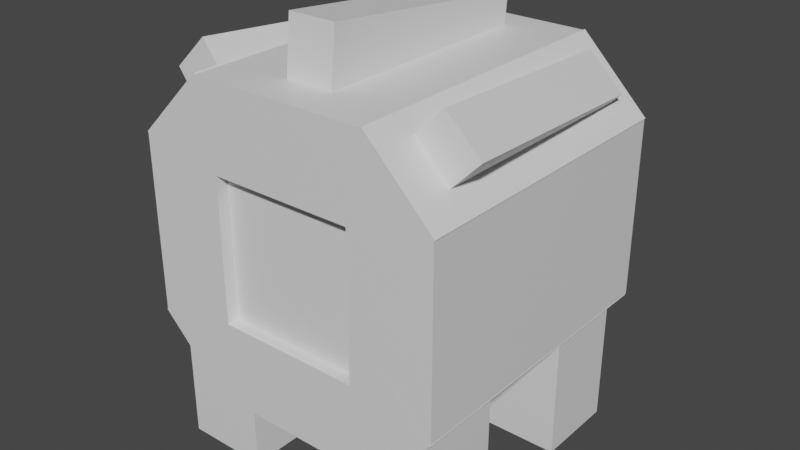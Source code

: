 # Source: shelgon.blend  (saved by Blender 2.81.16; exported with 4.5.12 LTS)
import bpy
from mathutils import Matrix  # noqa: F401  (used for matrix-valued properties, if any)

bpy.ops.wm.read_factory_settings(use_empty=True)
scene = bpy.context.scene
scene.name = 'Scene'

# ---- collections
col_collection = bpy.data.collections.new('Collection'); scene.collection.children.link(col_collection)

# ---- materials (node trees are filled in below, after node groups)
mat_default_obj = bpy.data.materials.new('Default OBJ')
mat_default_obj.use_transparent_shadow = False

# ---- material node trees
mat_default_obj.use_nodes = True; mat_default_obj.node_tree.nodes.clear()
_N = mat_default_obj.node_tree.nodes; _L = mat_default_obj.node_tree.links
n0 = _N.new('ShaderNodeOutputMaterial'); n0.name = 'Material Output'; n0.location = (300, 300)
n1 = _N.new('ShaderNodeBsdfPrincipled'); n1.name = 'Principled BSDF'; n1.location = (10, 300)
n1.distribution = 'GGX'
n1.subsurface_method = 'BURLEY'
n1.inputs[3].default_value = 1.45
n1.inputs[27].default_value = (0.0, 0.0, 0.0, 1.0)
n1.inputs[28].default_value = 1.0
_L.new(n1.outputs[0], n0.inputs[0])
n0.is_active_output = True

# ---- world
world_world = bpy.data.worlds.new('World'); scene.world = world_world
world_world.use_nodes = True; world_world.node_tree.nodes.clear()
_N = world_world.node_tree.nodes; _L = world_world.node_tree.links
n0 = _N.new('ShaderNodeOutputWorld'); n0.name = 'World Output'; n0.location = (300, 300)
n1 = _N.new('ShaderNodeBackground'); n1.name = 'Background'; n1.location = (10, 300)
n1.inputs[0].default_value = (0.05088, 0.05088, 0.05088, 1.0)
_L.new(n1.outputs[0], n0.inputs[0])
n0.is_active_output = True
world_world.color = (0.05088, 0.05088, 0.05088)
world_world.use_sun_shadow = False
world_world.sun_shadow_jitter_overblur = 0.0

# ---- meshes
me_shell_seg_5 = bpy.data.meshes.new('Shell_seg_5')
me_shell_seg_5.from_pydata([(-0.4688, -0.2188, 0.7812), (-0.4688, 0.2188, 0.7812), (-0.4688, 0.2188, -0.7812), (-0.4688, -0.2188, -0.7812), (0.4688, 0.2188, 0.7812), (0.4688, -0.2188, 0.7812), (0.4688, -0.2188, -0.7812), (0.4688, 0.2188, -0.7812)], [], [(0, 1, 2, 3), (4, 5, 6, 7), (3, 2, 7, 6), (5, 4, 1, 0), (5, 0, 3, 6), (1, 4, 7, 2)])
_uv = me_shell_seg_5.uv_layers.new(name='UVMap')
_uv.uv.foreach_set('vector', [0.1172, 0.3906, 0.1719, 0.3906, 0.1719, 0.5859, 0.1172, 0.5859, 0.2891, 0.3906, 0.3438, 0.3906, 0.3438, 0.5859, 0.2891, 0.5859, 0.1172, 0.5859, 0.1719, 0.5859, 0.1719, 0.7031, 0.1172, 0.7031, 0.1719, 0.5859, 0.2266, 0.5859, 0.2266, 0.7031, 0.1719, 0.7031, 0.0, 0.3906, 0.1172, 0.3906, 0.1172, 0.5859, 0.0, 0.5859, 0.1719, 0.3906, 0.2891, 0.3906, 0.2891, 0.5859, 0.1719, 0.5859])
me_shell_seg_5.materials.append(mat_default_obj)
me_shell_seg_5.use_remesh_fix_poles = True
me_shell_seg_5.use_remesh_preserve_attributes = False
me_shell_seg_5.use_mirror_vertex_groups = False
me_shell_seg_5.update()
me_shell_seg_6 = bpy.data.meshes.new('Shell_seg_6')
me_shell_seg_6.from_pydata([(-0.04419, -0.3094, 0.7812), (-0.3094, -0.04419, 0.7812), (-0.3094, -0.04419, -0.7812), (-0.04419, -0.3094, -0.7812), (0.04419, 0.3094, 0.7812), (0.3094, 0.04419, 0.7812), (0.3094, 0.04419, -0.7812), (0.04419, 0.3094, -0.7812)], [], [(0, 1, 2, 3), (4, 5, 6, 7), (3, 2, 7, 6), (5, 4, 1, 0), (5, 0, 3, 6), (1, 4, 7, 2)])
_uv = me_shell_seg_6.uv_layers.new(name='UVMap')
_uv.uv.foreach_set('vector', [0.0625, 0.1328, 0.1094, 0.1328, 0.1094, 0.3281, 0.0625, 0.3281, 0.1719, 0.1328, 0.2188, 0.1328, 0.2188, 0.3281, 0.1719, 0.3281, 0.0625, 0.3281, 0.1094, 0.3281, 0.1094, 0.3906, 0.0625, 0.3906, 0.1094, 0.3281, 0.1562, 0.3281, 0.1562, 0.3906, 0.1094, 0.3906, 0.0, 0.1328, 0.0625, 0.1328, 0.0625, 0.3281, 0.0, 0.3281, 0.1094, 0.1328, 0.1719, 0.1328, 0.1719, 0.3281, 0.1094, 0.3281])
me_shell_seg_6.materials.append(mat_default_obj)
me_shell_seg_6.use_remesh_fix_poles = True
me_shell_seg_6.use_remesh_preserve_attributes = False
me_shell_seg_6.use_mirror_vertex_groups = False
me_shell_seg_6.update()
me_shell_seg_7 = bpy.data.meshes.new('Shell_seg_7')
me_shell_seg_7.from_pydata([(0.3094, -0.04419, 0.7812), (0.04419, -0.3094, 0.7812), (0.04419, -0.3094, -0.7812), (0.3094, -0.04419, -0.7812), (-0.3094, 0.04419, 0.7812), (-0.04419, 0.3094, 0.7812), (-0.04419, 0.3094, -0.7812), (-0.3094, 0.04419, -0.7812)], [], [(0, 1, 2, 3), (4, 5, 6, 7), (3, 2, 7, 6), (5, 4, 1, 0), (5, 0, 3, 6), (1, 4, 7, 2)])
_uv = me_shell_seg_7.uv_layers.new(name='UVMap')
_uv.uv.foreach_set('vector', [0.0625, 0.1328, 0.1094, 0.1328, 0.1094, 0.3281, 0.0625, 0.3281, 0.1719, 0.1328, 0.2188, 0.1328, 0.2188, 0.3281, 0.1719, 0.3281, 0.0625, 0.3281, 0.1094, 0.3281, 0.1094, 0.3906, 0.0625, 0.3906, 0.1094, 0.3281, 0.1562, 0.3281, 0.1562, 0.3906, 0.1094, 0.3906, 0.0, 0.1328, 0.0625, 0.1328, 0.0625, 0.3281, 0.0, 0.3281, 0.1094, 0.1328, 0.1719, 0.1328, 0.1719, 0.3281, 0.1094, 0.3281])
me_shell_seg_7.materials.append(mat_default_obj)
me_shell_seg_7.use_remesh_fix_poles = True
me_shell_seg_7.use_remesh_preserve_attributes = False
me_shell_seg_7.use_mirror_vertex_groups = False
me_shell_seg_7.update()
me_leg2 = bpy.data.meshes.new('leg2')
me_leg2.from_pydata([(0.2188, -0.6875, -0.2188), (-0.2188, -0.6875, -0.2188), (-0.2188, 2.98e-08, -0.2188), (0.2188, 2.98e-08, -0.2188), (-0.2188, -0.6875, 0.2188), (0.2188, -0.6875, 0.2188), (0.2188, 2.98e-08, 0.2188), (-0.2188, 2.98e-08, 0.2188)], [], [(0, 1, 2, 3), (4, 5, 6, 7), (3, 2, 7, 6), (5, 4, 1, 0), (5, 0, 3, 6), (1, 4, 7, 2)])
_uv = me_leg2.uv_layers.new(name='UVMap')
_uv.uv.foreach_set('vector', [0.5, 0.8594, 0.5547, 0.8594, 0.5547, 0.9453, 0.5, 0.9453, 0.6094, 0.8594, 0.6641, 0.8594, 0.6641, 0.9453, 0.6094, 0.9453, 0.5, 0.9453, 0.5547, 0.9453, 0.5547, 1.0, 0.5, 1.0, 0.5547, 0.9453, 0.6094, 0.9453, 0.6094, 1.0, 0.5547, 1.0, 0.4453, 0.8594, 0.5, 0.8594, 0.5, 0.9453, 0.4453, 0.9453, 0.5547, 0.8594, 0.6094, 0.8594, 0.6094, 0.9453, 0.5547, 0.9453])
me_leg2.materials.append(mat_default_obj)
me_leg2.use_remesh_fix_poles = True
me_leg2.use_remesh_preserve_attributes = False
me_leg2.use_mirror_vertex_groups = False
me_leg2.update()
me_leg1 = bpy.data.meshes.new('leg1')
me_leg1.from_pydata([(0.2188, -0.6875, -0.2188), (-0.2188, -0.6875, -0.2188), (-0.2188, 2.98e-08, -0.2188), (0.2188, 2.98e-08, -0.2188), (-0.2188, -0.6875, 0.2188), (0.2188, -0.6875, 0.2188), (0.2188, 2.98e-08, 0.2188), (-0.2188, 2.98e-08, 0.2188)], [], [(0, 1, 2, 3), (4, 5, 6, 7), (3, 2, 7, 6), (5, 4, 1, 0), (5, 0, 3, 6), (1, 4, 7, 2)])
_uv = me_leg1.uv_layers.new(name='UVMap')
_uv.uv.foreach_set('vector', [0.5, 0.7109, 0.5547, 0.7109, 0.5547, 0.7969, 0.5, 0.7969, 0.6094, 0.7109, 0.6641, 0.7109, 0.6641, 0.7969, 0.6094, 0.7969, 0.5, 0.7969, 0.5547, 0.7969, 0.5547, 0.8516, 0.5, 0.8516, 0.5547, 0.7969, 0.6094, 0.7969, 0.6094, 0.8516, 0.5547, 0.8516, 0.4453, 0.7109, 0.5, 0.7109, 0.5, 0.7969, 0.4453, 0.7969, 0.5547, 0.7109, 0.6094, 0.7109, 0.6094, 0.7969, 0.5547, 0.7969])
me_leg1.materials.append(mat_default_obj)
me_leg1.use_remesh_fix_poles = True
me_leg1.use_remesh_preserve_attributes = False
me_leg1.use_mirror_vertex_groups = False
me_leg1.update()
me_shell_seg_8 = bpy.data.meshes.new('Shell_seg_8')
me_shell_seg_8.from_pydata([(0.2188, -0.4688, 0.7812), (-0.2188, -0.4688, 0.7812), (-0.2188, -0.4688, -0.7812), (0.2188, -0.4688, -0.7812), (-0.2188, 0.4688, 0.7812), (0.2188, 0.4688, 0.7812), (0.2188, 0.4688, -0.7812), (-0.2188, 0.4688, -0.7812)], [], [(0, 1, 2, 3), (4, 5, 6, 7), (3, 2, 7, 6), (5, 4, 1, 0), (5, 0, 3, 6), (1, 4, 7, 2)])
_uv = me_shell_seg_8.uv_layers.new(name='UVMap')
_uv.uv.foreach_set('vector', [0.1172, 0.3906, 0.1719, 0.3906, 0.1719, 0.5859, 0.1172, 0.5859, 0.2891, 0.3906, 0.3438, 0.3906, 0.3438, 0.5859, 0.2891, 0.5859, 0.1172, 0.5859, 0.1719, 0.5859, 0.1719, 0.7031, 0.1172, 0.7031, 0.1719, 0.5859, 0.2266, 0.5859, 0.2266, 0.7031, 0.1719, 0.7031, 0.0, 0.3906, 0.1172, 0.3906, 0.1172, 0.5859, 0.0, 0.5859, 0.1719, 0.3906, 0.2891, 0.3906, 0.2891, 0.5859, 0.1719, 0.5859])
me_shell_seg_8.materials.append(mat_default_obj)
me_shell_seg_8.use_remesh_fix_poles = True
me_shell_seg_8.use_remesh_preserve_attributes = False
me_shell_seg_8.use_mirror_vertex_groups = False
me_shell_seg_8.update()
me_leg4 = bpy.data.meshes.new('leg4')
me_leg4.from_pydata([(0.2188, -0.6875, -0.2188), (-0.2188, -0.6875, -0.2188), (-0.2188, -2.98e-08, -0.2188), (0.2188, -2.98e-08, -0.2188), (-0.2188, -0.6875, 0.2188), (0.2188, -0.6875, 0.2188), (0.2188, -2.98e-08, 0.2188), (-0.2188, -2.98e-08, 0.2188)], [], [(0, 1, 2, 3), (4, 5, 6, 7), (3, 2, 7, 6), (5, 4, 1, 0), (5, 0, 3, 6), (1, 4, 7, 2)])
_uv = me_leg4.uv_layers.new(name='UVMap')
_uv.uv.foreach_set('vector', [0.5, 0.8594, 0.5547, 0.8594, 0.5547, 0.9453, 0.5, 0.9453, 0.6094, 0.8594, 0.6641, 0.8594, 0.6641, 0.9453, 0.6094, 0.9453, 0.5, 0.9453, 0.5547, 0.9453, 0.5547, 1.0, 0.5, 1.0, 0.5547, 0.9453, 0.6094, 0.9453, 0.6094, 1.0, 0.5547, 1.0, 0.4453, 0.8594, 0.5, 0.8594, 0.5, 0.9453, 0.4453, 0.9453, 0.5547, 0.8594, 0.6094, 0.8594, 0.6094, 0.9453, 0.5547, 0.9453])
me_leg4.materials.append(mat_default_obj)
me_leg4.use_remesh_fix_poles = True
me_leg4.use_remesh_preserve_attributes = False
me_leg4.use_mirror_vertex_groups = False
me_leg4.update()
me_shell_seg_1 = bpy.data.meshes.new('Shell_seg_1')
me_shell_seg_1.from_pydata([(0.2188, -0.4688, 0.7812), (-0.2188, -0.4688, 0.7812), (-0.2188, -0.4688, -0.7812), (0.2188, -0.4688, -0.7812), (-0.2188, 0.4688, 0.7812), (0.2188, 0.4688, 0.7812), (0.2188, 0.4688, -0.7812), (-0.2188, 0.4688, -0.7812)], [], [(0, 1, 2, 3), (4, 5, 6, 7), (3, 2, 7, 6), (5, 4, 1, 0), (5, 0, 3, 6), (1, 4, 7, 2)])
_uv = me_shell_seg_1.uv_layers.new(name='UVMap')
_uv.uv.foreach_set('vector', [0.1172, 0.3906, 0.1719, 0.3906, 0.1719, 0.5859, 0.1172, 0.5859, 0.2891, 0.3906, 0.3438, 0.3906, 0.3438, 0.5859, 0.2891, 0.5859, 0.1172, 0.5859, 0.1719, 0.5859, 0.1719, 0.7031, 0.1172, 0.7031, 0.1719, 0.5859, 0.2266, 0.5859, 0.2266, 0.7031, 0.1719, 0.7031, 0.0, 0.3906, 0.1172, 0.3906, 0.1172, 0.5859, 0.0, 0.5859, 0.1719, 0.3906, 0.2891, 0.3906, 0.2891, 0.5859, 0.1719, 0.5859])
me_shell_seg_1.materials.append(mat_default_obj)
me_shell_seg_1.use_remesh_fix_poles = True
me_shell_seg_1.use_remesh_preserve_attributes = False
me_shell_seg_1.use_mirror_vertex_groups = False
me_shell_seg_1.update()
me_shell_seg_2 = bpy.data.meshes.new('Shell_seg_2')
me_shell_seg_2.from_pydata([(0.3094, -0.04419, 0.7812), (0.04419, -0.3094, 0.7812), (0.04419, -0.3094, -0.7812), (0.3094, -0.04419, -0.7812), (-0.3094, 0.04419, 0.7812), (-0.04419, 0.3094, 0.7812), (-0.04419, 0.3094, -0.7812), (-0.3094, 0.04419, -0.7812)], [], [(0, 1, 2, 3), (4, 5, 6, 7), (3, 2, 7, 6), (5, 4, 1, 0), (5, 0, 3, 6), (1, 4, 7, 2)])
_uv = me_shell_seg_2.uv_layers.new(name='UVMap')
_uv.uv.foreach_set('vector', [0.0625, 0.1328, 0.1094, 0.1328, 0.1094, 0.3281, 0.0625, 0.3281, 0.1719, 0.1328, 0.2188, 0.1328, 0.2188, 0.3281, 0.1719, 0.3281, 0.0625, 0.3281, 0.1094, 0.3281, 0.1094, 0.3906, 0.0625, 0.3906, 0.1094, 0.3281, 0.1562, 0.3281, 0.1562, 0.3906, 0.1094, 0.3906, 0.0, 0.1328, 0.0625, 0.1328, 0.0625, 0.3281, 0.0, 0.3281, 0.1094, 0.1328, 0.1719, 0.1328, 0.1719, 0.3281, 0.1094, 0.3281])
me_shell_seg_2.materials.append(mat_default_obj)
me_shell_seg_2.use_remesh_fix_poles = True
me_shell_seg_2.use_remesh_preserve_attributes = False
me_shell_seg_2.use_mirror_vertex_groups = False
me_shell_seg_2.update()
me_shell_seg_3 = bpy.data.meshes.new('Shell_seg_3')
me_shell_seg_3.from_pydata([(-0.04959, -0.3085, 0.7812), (-0.3101, -0.03879, 0.7812), (-0.3101, -0.03879, -0.7812), (-0.04959, -0.3085, -0.7812), (0.04959, 0.3085, 0.7812), (0.3101, 0.03879, 0.7812), (0.3101, 0.03879, -0.7812), (0.04959, 0.3085, -0.7812)], [], [(0, 1, 2, 3), (4, 5, 6, 7), (3, 2, 7, 6), (5, 4, 1, 0), (5, 0, 3, 6), (1, 4, 7, 2)])
_uv = me_shell_seg_3.uv_layers.new(name='UVMap')
_uv.uv.foreach_set('vector', [0.0625, 0.1328, 0.1094, 0.1328, 0.1094, 0.3281, 0.0625, 0.3281, 0.1719, 0.1328, 0.2188, 0.1328, 0.2188, 0.3281, 0.1719, 0.3281, 0.0625, 0.3281, 0.1094, 0.3281, 0.1094, 0.3906, 0.0625, 0.3906, 0.1094, 0.3281, 0.1562, 0.3281, 0.1562, 0.3906, 0.1094, 0.3906, 0.0, 0.1328, 0.0625, 0.1328, 0.0625, 0.3281, 0.0, 0.3281, 0.1094, 0.1328, 0.1719, 0.1328, 0.1719, 0.3281, 0.1094, 0.3281])
me_shell_seg_3.materials.append(mat_default_obj)
me_shell_seg_3.use_remesh_fix_poles = True
me_shell_seg_3.use_remesh_preserve_attributes = False
me_shell_seg_3.use_mirror_vertex_groups = False
me_shell_seg_3.update()
me_shell_seg_4 = bpy.data.meshes.new('Shell_seg_4')
me_shell_seg_4.from_pydata([(0.4688, 0.2188, 0.7812), (0.4687, -0.2188, 0.7812), (0.4687, -0.2188, -0.7812), (0.4687, 0.2188, -0.7812), (-0.4688, -0.2188, 0.7812), (-0.4687, 0.2188, 0.7812), (-0.4688, 0.2188, -0.7812), (-0.4688, -0.2188, -0.7812)], [], [(0, 1, 2, 3), (4, 5, 6, 7), (3, 2, 7, 6), (5, 4, 1, 0), (5, 0, 3, 6), (1, 4, 7, 2)])
_uv = me_shell_seg_4.uv_layers.new(name='UVMap')
_uv.uv.foreach_set('vector', [0.1172, 0.3906, 0.1719, 0.3906, 0.1719, 0.5859, 0.1172, 0.5859, 0.2891, 0.3906, 0.3438, 0.3906, 0.3438, 0.5859, 0.2891, 0.5859, 0.1172, 0.5859, 0.1719, 0.5859, 0.1719, 0.7031, 0.1172, 0.7031, 0.1719, 0.5859, 0.2266, 0.5859, 0.2266, 0.7031, 0.1719, 0.7031, 0.0, 0.3906, 0.1172, 0.3906, 0.1172, 0.5859, 0.0, 0.5859, 0.1719, 0.3906, 0.2891, 0.3906, 0.2891, 0.5859, 0.1719, 0.5859])
me_shell_seg_4.materials.append(mat_default_obj)
me_shell_seg_4.use_remesh_fix_poles = True
me_shell_seg_4.use_remesh_preserve_attributes = False
me_shell_seg_4.use_mirror_vertex_groups = False
me_shell_seg_4.update()
me_shell_spike_top = bpy.data.meshes.new('Shell_spike_top')
me_shell_spike_top.from_pydata([(0.125, -0.2175, -0.5742), (-0.125, -0.2175, -0.5742), (-0.125, 0.09333, -0.6068), (0.125, 0.09333, -0.6068), (-0.125, -0.09333, 0.6068), (0.125, -0.09333, 0.6068), (0.125, 0.2175, 0.5742), (-0.125, 0.2175, 0.5742)], [], [(0, 1, 2, 3), (4, 5, 6, 7), (3, 2, 7, 6), (5, 4, 1, 0), (5, 0, 3, 6), (1, 4, 7, 2)])
_uv = me_shell_spike_top.uv_layers.new(name='UVMap')
_uv.uv.foreach_set('vector', [0.4922, 0.5156, 0.5234, 0.5156, 0.5234, 0.5547, 0.4922, 0.5547, 0.6719, 0.5156, 0.7031, 0.5156, 0.7031, 0.5547, 0.6719, 0.5547, 0.4922, 0.5547, 0.5234, 0.5547, 0.5234, 0.7031, 0.4922, 0.7031, 0.5234, 0.5547, 0.5547, 0.5547, 0.5547, 0.7031, 0.5234, 0.7031, 0.3438, 0.5156, 0.4922, 0.5156, 0.4922, 0.5547, 0.3438, 0.5547, 0.5234, 0.5156, 0.6719, 0.5156, 0.6719, 0.5547, 0.5234, 0.5547])
me_shell_spike_top.materials.append(mat_default_obj)
me_shell_spike_top.use_remesh_fix_poles = True
me_shell_spike_top.use_remesh_preserve_attributes = False
me_shell_spike_top.use_mirror_vertex_groups = False
me_shell_spike_top.update()
me_leg3 = bpy.data.meshes.new('leg3')
me_leg3.from_pydata([(0.2188, -0.6875, -0.2188), (-0.2188, -0.6875, -0.2188), (-0.2188, 2.98e-08, -0.2188), (0.2188, 2.98e-08, -0.2188), (-0.2188, -0.6875, 0.2188), (0.2188, -0.6875, 0.2188), (0.2188, 2.98e-08, 0.2188), (-0.2188, 2.98e-08, 0.2188)], [], [(0, 1, 2, 3), (4, 5, 6, 7), (3, 2, 7, 6), (5, 4, 1, 0), (5, 0, 3, 6), (1, 4, 7, 2)])
_uv = me_leg3.uv_layers.new(name='UVMap')
_uv.uv.foreach_set('vector', [0.5, 0.7109, 0.5547, 0.7109, 0.5547, 0.7969, 0.5, 0.7969, 0.6094, 0.7109, 0.6641, 0.7109, 0.6641, 0.7969, 0.6094, 0.7969, 0.5, 0.7969, 0.5547, 0.7969, 0.5547, 0.8516, 0.5, 0.8516, 0.5547, 0.7969, 0.6094, 0.7969, 0.6094, 0.8516, 0.5547, 0.8516, 0.4453, 0.7109, 0.5, 0.7109, 0.5, 0.7969, 0.4453, 0.7969, 0.5547, 0.7109, 0.6094, 0.7109, 0.6094, 0.7969, 0.5547, 0.7969])
me_leg3.materials.append(mat_default_obj)
me_leg3.use_remesh_fix_poles = True
me_leg3.use_remesh_preserve_attributes = False
me_leg3.use_mirror_vertex_groups = False
me_leg3.update()
me_shell_spike_l = bpy.data.meshes.new('Shell_spike_l')
me_shell_spike_l.from_pydata([(0.241, -0.06959, -0.5742), (0.06114, -0.2433, -0.5742), (-0.1548, -0.0197, -0.6068), (0.02508, 0.154, -0.6068), (-0.02508, -0.154, 0.6068), (0.1548, 0.0197, 0.6068), (-0.06114, 0.2433, 0.5742), (-0.241, 0.06959, 0.5742)], [], [(0, 1, 2, 3), (4, 5, 6, 7), (3, 2, 7, 6), (5, 4, 1, 0), (5, 0, 3, 6), (1, 4, 7, 2)])
_uv = me_shell_spike_l.uv_layers.new(name='UVMap')
_uv.uv.foreach_set('vector', [0.4922, 0.5156, 0.5234, 0.5156, 0.5234, 0.5547, 0.4922, 0.5547, 0.6719, 0.5156, 0.7031, 0.5156, 0.7031, 0.5547, 0.6719, 0.5547, 0.4922, 0.5547, 0.5234, 0.5547, 0.5234, 0.7031, 0.4922, 0.7031, 0.5234, 0.5547, 0.5547, 0.5547, 0.5547, 0.7031, 0.5234, 0.7031, 0.3438, 0.5156, 0.4922, 0.5156, 0.4922, 0.5547, 0.3438, 0.5547, 0.5234, 0.5156, 0.6719, 0.5156, 0.6719, 0.5547, 0.5234, 0.5547])
me_shell_spike_l.materials.append(mat_default_obj)
me_shell_spike_l.use_remesh_fix_poles = True
me_shell_spike_l.use_remesh_preserve_attributes = False
me_shell_spike_l.use_mirror_vertex_groups = False
me_shell_spike_l.update()
me_shell_spike_r = bpy.data.meshes.new('Shell_spike_r')
me_shell_spike_r.from_pydata([(-0.06114, -0.2433, -0.5742), (-0.241, -0.06959, -0.5742), (-0.02508, 0.154, -0.6068), (0.1548, -0.0197, -0.6068), (-0.1547, 0.0197, 0.6068), (0.02508, -0.154, 0.6068), (0.241, 0.06959, 0.5742), (0.06114, 0.2433, 0.5742)], [], [(0, 1, 2, 3), (4, 5, 6, 7), (3, 2, 7, 6), (5, 4, 1, 0), (5, 0, 3, 6), (1, 4, 7, 2)])
_uv = me_shell_spike_r.uv_layers.new(name='UVMap')
_uv.uv.foreach_set('vector', [0.4922, 0.5156, 0.5234, 0.5156, 0.5234, 0.5547, 0.4922, 0.5547, 0.6719, 0.5156, 0.7031, 0.5156, 0.7031, 0.5547, 0.6719, 0.5547, 0.4922, 0.5547, 0.5234, 0.5547, 0.5234, 0.7031, 0.4922, 0.7031, 0.5234, 0.5547, 0.5547, 0.5547, 0.5547, 0.7031, 0.5234, 0.7031, 0.3438, 0.5156, 0.4922, 0.5156, 0.4922, 0.5547, 0.3438, 0.5547, 0.5234, 0.5156, 0.6719, 0.5156, 0.6719, 0.5547, 0.5234, 0.5547])
me_shell_spike_r.materials.append(mat_default_obj)
me_shell_spike_r.use_remesh_fix_poles = True
me_shell_spike_r.use_remesh_preserve_attributes = False
me_shell_spike_r.use_mirror_vertex_groups = False
me_shell_spike_r.update()
me_body = bpy.data.meshes.new('Body')
me_body.from_pydata([(0.4375, -0.4375, 0.7188), (-0.4375, -0.4375, 0.7188), (-0.4375, -0.4375, -0.7188), (0.4375, -0.4375, -0.7188), (-0.4375, 0.4375, 0.7188), (0.4375, 0.4375, 0.7188), (0.4375, 0.4375, -0.7188), (-0.4375, 0.4375, -0.7188)], [], [(0, 1, 2, 3), (4, 5, 6, 7), (3, 2, 7, 6), (5, 4, 1, 0), (5, 0, 3, 6), (1, 4, 7, 2)])
_uv = me_body.uv_layers.new(name='UVMap')
_uv.uv.foreach_set('vector', [0.1094, 0.7109, 0.2188, 0.7109, 0.2188, 0.8906, 0.1094, 0.8906, 0.3281, 0.7109, 0.4375, 0.7109, 0.4375, 0.8906, 0.3281, 0.8906, 0.1094, 0.8906, 0.2188, 0.8906, 0.2188, 1.0, 0.1094, 1.0, 0.2188, 0.8906, 0.3281, 0.8906, 0.3281, 1.0, 0.2188, 1.0, 0.0, 0.7109, 0.1094, 0.7109, 0.1094, 0.8906, 0.0, 0.8906, 0.2188, 0.7109, 0.3281, 0.7109, 0.3281, 0.8906, 0.2188, 0.8906])
me_body.materials.append(mat_default_obj)
me_body.use_remesh_fix_poles = True
me_body.use_remesh_preserve_attributes = False
me_body.use_mirror_vertex_groups = False
me_body.update()

# ---- objects
ob_shell_seg_5 = bpy.data.objects.new('Shell_seg_5', me_shell_seg_5)
ob_shell_seg_6 = bpy.data.objects.new('Shell_seg_6', me_shell_seg_6)
ob_shell_seg_7 = bpy.data.objects.new('Shell_seg_7', me_shell_seg_7)
ob_leg2 = bpy.data.objects.new('leg2', me_leg2)
ob_leg1 = bpy.data.objects.new('leg1', me_leg1)
ob_shell_seg_8 = bpy.data.objects.new('Shell_seg_8', me_shell_seg_8)
ob_leg4 = bpy.data.objects.new('leg4', me_leg4)
ob_shell_seg_1 = bpy.data.objects.new('Shell_seg_1', me_shell_seg_1)
ob_shell_seg_2 = bpy.data.objects.new('Shell_seg_2', me_shell_seg_2)
ob_shell_seg_3 = bpy.data.objects.new('Shell_seg_3', me_shell_seg_3)
ob_shell_seg_4 = bpy.data.objects.new('Shell_seg_4', me_shell_seg_4)
ob_shell_spike_top = bpy.data.objects.new('Shell_spike_top', me_shell_spike_top)
ob_leg3 = bpy.data.objects.new('leg3', me_leg3)
ob_shell_spike_l = bpy.data.objects.new('Shell_spike_l', me_shell_spike_l)
ob_shell_spike_r = bpy.data.objects.new('Shell_spike_r', me_shell_spike_r)
ob_body = bpy.data.objects.new('Body', me_body)

# ---- transforms, parenting, visibility, modifiers, constraints
ob_shell_seg_5.parent = ob_body
ob_shell_seg_5.matrix_parent_inverse = Matrix(((1.0, 0.0, 0.0, -0.0), (0.0, -1.629e-07, 1.0, -1.197), (0.0, -1.0, -1.629e-07, 2.46e-07), (-0.0, 0.0, -0.0, 1.0)))
ob_shell_seg_5.location = (0.0, 1.476e-07, 0.6037)
ob_shell_seg_5.rotation_euler = (1.571, -0.0, 0.0)
ob_shell_seg_5.lineart.crease_threshold = 0.0
ob_shell_seg_6.parent = ob_body
ob_shell_seg_6.matrix_parent_inverse = Matrix(((1.0, 0.0, 0.0, -0.0), (0.0, -1.629e-07, 1.0, -1.197), (0.0, -1.0, -1.629e-07, 2.46e-07), (-0.0, 0.0, -0.0, 1.0)))
ob_shell_seg_6.location = (-0.5082, -3.189e-08, 1.706)
ob_shell_seg_6.rotation_euler = (1.571, -0.0, 0.0)
ob_shell_seg_6.lineart.crease_threshold = 0.0
ob_shell_seg_7.parent = ob_body
ob_shell_seg_7.matrix_parent_inverse = Matrix(((1.0, 0.0, 0.0, -0.0), (0.0, -1.629e-07, 1.0, -1.197), (0.0, -1.0, -1.629e-07, 2.46e-07), (-0.0, 0.0, -0.0, 1.0)))
ob_shell_seg_7.location = (-0.5082, 1.337e-07, 0.6892)
ob_shell_seg_7.rotation_euler = (1.571, -0.0, 0.0)
ob_shell_seg_7.lineart.crease_threshold = 0.0
ob_leg2.parent = ob_body
ob_leg2.matrix_parent_inverse = Matrix(((1.0, 0.0, 0.0, -0.0), (0.0, -1.629e-07, 1.0, -1.197), (0.0, -1.0, -1.629e-07, 2.46e-07), (-0.0, 0.0, -0.0, 1.0)))
ob_leg2.location = (-0.5312, -0.5, 0.6975)
ob_leg2.rotation_euler = (1.571, -0.0, 0.0)
ob_leg2.lineart.crease_threshold = 0.0
ob_leg1.parent = ob_body
ob_leg1.matrix_parent_inverse = Matrix(((1.0, 0.0, 0.0, -0.0), (0.0, -1.629e-07, 1.0, -1.197), (0.0, -1.0, -1.629e-07, 2.46e-07), (-0.0, 0.0, -0.0, 1.0)))
ob_leg1.location = (0.5312, -0.5, 0.6975)
ob_leg1.rotation_euler = (1.571, -0.0, 0.0)
ob_leg1.lineart.crease_threshold = 0.0
ob_shell_seg_8.parent = ob_body
ob_shell_seg_8.matrix_parent_inverse = Matrix(((1.0, 0.0, 0.0, -0.0), (0.0, -1.629e-07, 1.0, -1.197), (0.0, -1.0, -1.629e-07, 2.46e-07), (-0.0, 0.0, -0.0, 1.0)))
ob_shell_seg_8.location = (-0.5938, 5.091e-08, 1.197)
ob_shell_seg_8.rotation_euler = (1.571, -0.0, 0.0)
ob_shell_seg_8.lineart.crease_threshold = 0.0
ob_leg4.parent = ob_body
ob_leg4.matrix_parent_inverse = Matrix(((1.0, 0.0, 0.0, -0.0), (0.0, -1.629e-07, 1.0, -1.197), (0.0, -1.0, -1.629e-07, 2.46e-07), (-0.0, 0.0, -0.0, 1.0)))
ob_leg4.location = (-0.5312, 0.5, 0.6975)
ob_leg4.rotation_euler = (1.571, -0.0, 0.0)
ob_leg4.lineart.crease_threshold = 0.0
ob_shell_seg_1.parent = ob_body
ob_shell_seg_1.matrix_parent_inverse = Matrix(((1.0, 0.0, 0.0, -0.0), (0.0, -1.629e-07, 1.0, -1.197), (0.0, -1.0, -1.629e-07, 2.46e-07), (-0.0, 0.0, -0.0, 1.0)))
ob_shell_seg_1.location = (0.5938, 5.091e-08, 1.197)
ob_shell_seg_1.rotation_euler = (1.571, -0.0, 0.0)
ob_shell_seg_1.lineart.crease_threshold = 0.0
ob_shell_seg_2.parent = ob_body
ob_shell_seg_2.matrix_parent_inverse = Matrix(((1.0, 0.0, 0.0, -0.0), (0.0, -1.629e-07, 1.0, -1.197), (0.0, -1.0, -1.629e-07, 2.46e-07), (-0.0, 0.0, -0.0, 1.0)))
ob_shell_seg_2.location = (0.5082, -3.189e-08, 1.706)
ob_shell_seg_2.rotation_euler = (1.571, -0.0, 0.0)
ob_shell_seg_2.lineart.crease_threshold = 0.0
ob_shell_seg_3.parent = ob_body
ob_shell_seg_3.matrix_parent_inverse = Matrix(((1.0, 0.0, 0.0, -0.0), (0.0, -1.629e-07, 1.0, -1.197), (0.0, -1.0, -1.629e-07, 2.46e-07), (-0.0, 0.0, -0.0, 1.0)))
ob_shell_seg_3.location = (0.4993, 1.351e-07, 0.6804)
ob_shell_seg_3.rotation_euler = (1.571, -0.0, 0.0)
ob_shell_seg_3.lineart.crease_threshold = 0.0
ob_shell_seg_4.parent = ob_body
ob_shell_seg_4.matrix_parent_inverse = Matrix(((1.0, 0.0, 0.0, -0.0), (0.0, -1.629e-07, 1.0, -1.197), (0.0, -1.0, -1.629e-07, 2.46e-07), (-0.0, 0.0, -0.0, 1.0)))
ob_shell_seg_4.location = (2.459e-07, -4.582e-08, 1.791)
ob_shell_seg_4.rotation_euler = (1.571, -0.0, 0.0)
ob_shell_seg_4.lineart.crease_threshold = 0.0
ob_shell_spike_top.parent = ob_body
ob_shell_spike_top.matrix_parent_inverse = Matrix(((1.0, 0.0, 0.0, -0.0), (0.0, -1.629e-07, 1.0, -1.197), (0.0, -1.0, -1.629e-07, 2.46e-07), (-0.0, 0.0, -0.0, 1.0)))
ob_shell_spike_top.location = (0.0, 0.0293, 2.074)
ob_shell_spike_top.rotation_euler = (1.571, -0.0, 0.0)
ob_shell_spike_top.lineart.crease_threshold = 0.0
ob_leg3.parent = ob_body
ob_leg3.matrix_parent_inverse = Matrix(((1.0, 0.0, 0.0, -0.0), (0.0, -1.629e-07, 1.0, -1.197), (0.0, -1.0, -1.629e-07, 2.46e-07), (-0.0, 0.0, -0.0, 1.0)))
ob_leg3.location = (0.5312, 0.5, 0.6975)
ob_leg3.rotation_euler = (1.571, -0.0, 0.0)
ob_leg3.lineart.crease_threshold = 0.0
ob_shell_spike_l.parent = ob_body
ob_shell_spike_l.matrix_parent_inverse = Matrix(((1.0, 0.0, 0.0, -0.0), (0.0, -1.629e-07, 1.0, -1.197), (0.0, -1.0, -1.629e-07, 2.46e-07), (-0.0, 0.0, -0.0, 1.0)))
ob_shell_spike_l.location = (-0.609, 0.0293, 1.828)
ob_shell_spike_l.rotation_euler = (1.571, -0.0, 0.0)
ob_shell_spike_l.lineart.crease_threshold = 0.0
ob_shell_spike_r.parent = ob_body
ob_shell_spike_r.matrix_parent_inverse = Matrix(((1.0, 0.0, 0.0, -0.0), (0.0, -1.629e-07, 1.0, -1.197), (0.0, -1.0, -1.629e-07, 2.46e-07), (-0.0, 0.0, -0.0, 1.0)))
ob_shell_spike_r.location = (0.609, 0.0293, 1.828)
ob_shell_spike_r.rotation_euler = (1.571, -0.0, 0.0)
ob_shell_spike_r.lineart.crease_threshold = 0.0
ob_body.location = (0.0, 5.091e-08, 1.197)
ob_body.rotation_euler = (1.571, -0.0, 0.0)
ob_body.lineart.crease_threshold = 0.0

# ---- collection membership
col_collection.objects.link(ob_shell_seg_5)
col_collection.objects.link(ob_shell_seg_6)
col_collection.objects.link(ob_shell_seg_7)
col_collection.objects.link(ob_leg2)
col_collection.objects.link(ob_leg1)
col_collection.objects.link(ob_shell_seg_8)
col_collection.objects.link(ob_leg4)
col_collection.objects.link(ob_shell_seg_1)
col_collection.objects.link(ob_shell_seg_2)
col_collection.objects.link(ob_shell_seg_3)
col_collection.objects.link(ob_shell_seg_4)
col_collection.objects.link(ob_shell_spike_top)
col_collection.objects.link(ob_leg3)
col_collection.objects.link(ob_shell_spike_l)
col_collection.objects.link(ob_shell_spike_r)
col_collection.objects.link(ob_body)

# ---- scene / render settings (as saved in the file)
scene.frame_start = 1; scene.frame_end = 250; scene.frame_set(1)
scene.render.engine = 'BLENDER_EEVEE_NEXT'
scene.cycles.use_denoising = False
scene.cycles.samples = 128
scene.cycles.sampling_pattern = 'TABULATED_SOBOL'
scene.cycles.use_adaptive_sampling = False
scene.cycles.use_light_tree = False
scene.view_settings.view_transform = 'Filmic'
bpy.context.view_layer.update()

# ---- added for rendering (the .blend has no active camera and no usable light): camera, sun
cam_auto = bpy.data.cameras.new('AutoCamera')
cam_auto.lens = 50.0
cam_auto.sensor_width = 36.0
cam_auto.clip_end = 1000.0
ob_auto_camera = bpy.data.objects.new('AutoCamera', cam_auto)
scene.collection.objects.link(ob_auto_camera)
ob_auto_camera.location = (3.00344, -3.60413, 3.55356)
ob_auto_camera.rotation_euler = (1.09748, -7.21219e-08, 0.694738)
scene.camera = ob_auto_camera
light_auto_sun = bpy.data.lights.new('AutoSun', 'SUN')
light_auto_sun.energy = 3.0
light_auto_sun.angle = 0.0523599
ob_auto_sun = bpy.data.objects.new('AutoSun', light_auto_sun)
scene.collection.objects.link(ob_auto_sun)
ob_auto_sun.rotation_euler = (0.872665, 0.174533, 0.523599)
bpy.context.view_layer.update()
